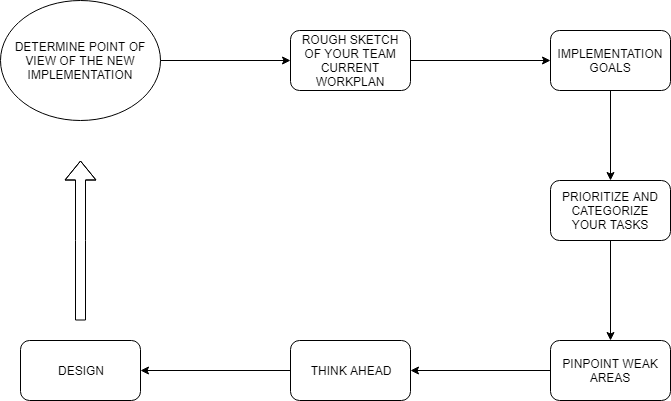

The diagram above was exported from draw.io. Its source (the exported page's mxGraphModel, read from the mxfile embedded in the PNG):
<mxGraphModel dx="1426" dy="810" grid="1" gridSize="10" guides="1" tooltips="1" connect="1" arrows="1" fold="1" page="1" pageScale="1" pageWidth="827" pageHeight="1169" math="0" shadow="0">
  <root>
    <mxCell id="0" />
    <mxCell id="1" parent="0" />
    <mxCell id="kC0m3-PQkgytcCE4rxXd-2" style="edgeStyle=orthogonalEdgeStyle;rounded=0;orthogonalLoop=1;jettySize=auto;html=1;" edge="1" parent="1">
      <mxGeometry relative="1" as="geometry">
        <mxPoint x="390" y="330" as="targetPoint" />
        <mxPoint x="250" y="330" as="sourcePoint" />
      </mxGeometry>
    </mxCell>
    <mxCell id="kC0m3-PQkgytcCE4rxXd-4" value="&lt;span&gt;DETERMINE POINT OF VIEW OF THE NEW IMPLEMENTATION&lt;/span&gt;" style="ellipse;whiteSpace=wrap;html=1;" vertex="1" parent="1">
      <mxGeometry x="100" y="270" width="160" height="120" as="geometry" />
    </mxCell>
    <mxCell id="kC0m3-PQkgytcCE4rxXd-6" style="edgeStyle=orthogonalEdgeStyle;rounded=0;orthogonalLoop=1;jettySize=auto;html=1;" edge="1" parent="1" source="kC0m3-PQkgytcCE4rxXd-5">
      <mxGeometry relative="1" as="geometry">
        <mxPoint x="650" y="330" as="targetPoint" />
      </mxGeometry>
    </mxCell>
    <mxCell id="kC0m3-PQkgytcCE4rxXd-5" value="ROUGH SKETCH OF YOUR TEAM CURRENT WORKPLAN" style="rounded=1;whiteSpace=wrap;html=1;" vertex="1" parent="1">
      <mxGeometry x="390" y="300" width="120" height="60" as="geometry" />
    </mxCell>
    <mxCell id="kC0m3-PQkgytcCE4rxXd-8" style="edgeStyle=orthogonalEdgeStyle;rounded=0;orthogonalLoop=1;jettySize=auto;html=1;" edge="1" parent="1" source="kC0m3-PQkgytcCE4rxXd-7">
      <mxGeometry relative="1" as="geometry">
        <mxPoint x="710" y="450" as="targetPoint" />
      </mxGeometry>
    </mxCell>
    <mxCell id="kC0m3-PQkgytcCE4rxXd-7" value="IMPLEMENTATION GOALS" style="rounded=1;whiteSpace=wrap;html=1;" vertex="1" parent="1">
      <mxGeometry x="650" y="300" width="120" height="60" as="geometry" />
    </mxCell>
    <mxCell id="kC0m3-PQkgytcCE4rxXd-11" style="edgeStyle=orthogonalEdgeStyle;rounded=0;orthogonalLoop=1;jettySize=auto;html=1;" edge="1" parent="1" source="kC0m3-PQkgytcCE4rxXd-9">
      <mxGeometry relative="1" as="geometry">
        <mxPoint x="710" y="610" as="targetPoint" />
      </mxGeometry>
    </mxCell>
    <mxCell id="kC0m3-PQkgytcCE4rxXd-9" value="PRIORITIZE AND CATEGORIZE&lt;br&gt;YOUR TASKS" style="rounded=1;whiteSpace=wrap;html=1;" vertex="1" parent="1">
      <mxGeometry x="650" y="450" width="120" height="60" as="geometry" />
    </mxCell>
    <mxCell id="kC0m3-PQkgytcCE4rxXd-13" style="edgeStyle=orthogonalEdgeStyle;rounded=0;orthogonalLoop=1;jettySize=auto;html=1;entryX=1;entryY=0.5;entryDx=0;entryDy=0;" edge="1" parent="1" source="kC0m3-PQkgytcCE4rxXd-12" target="kC0m3-PQkgytcCE4rxXd-14">
      <mxGeometry relative="1" as="geometry">
        <mxPoint x="540" y="640" as="targetPoint" />
      </mxGeometry>
    </mxCell>
    <mxCell id="kC0m3-PQkgytcCE4rxXd-12" value="PINPOINT WEAK AREAS" style="rounded=1;whiteSpace=wrap;html=1;" vertex="1" parent="1">
      <mxGeometry x="650" y="610" width="120" height="60" as="geometry" />
    </mxCell>
    <mxCell id="kC0m3-PQkgytcCE4rxXd-15" style="edgeStyle=orthogonalEdgeStyle;rounded=0;orthogonalLoop=1;jettySize=auto;html=1;entryX=1;entryY=0.5;entryDx=0;entryDy=0;" edge="1" parent="1" source="kC0m3-PQkgytcCE4rxXd-14" target="kC0m3-PQkgytcCE4rxXd-17">
      <mxGeometry relative="1" as="geometry">
        <mxPoint x="330" y="640" as="targetPoint" />
      </mxGeometry>
    </mxCell>
    <mxCell id="kC0m3-PQkgytcCE4rxXd-14" value="THINK AHEAD" style="rounded=1;whiteSpace=wrap;html=1;" vertex="1" parent="1">
      <mxGeometry x="390" y="610" width="120" height="60" as="geometry" />
    </mxCell>
    <mxCell id="kC0m3-PQkgytcCE4rxXd-17" value="DESIGN" style="rounded=1;whiteSpace=wrap;html=1;" vertex="1" parent="1">
      <mxGeometry x="120" y="610" width="120" height="60" as="geometry" />
    </mxCell>
    <mxCell id="kC0m3-PQkgytcCE4rxXd-18" value="" style="shape=flexArrow;endArrow=classic;html=1;" edge="1" parent="1">
      <mxGeometry width="50" height="50" relative="1" as="geometry">
        <mxPoint x="180" y="590" as="sourcePoint" />
        <mxPoint x="180" y="430" as="targetPoint" />
        <Array as="points">
          <mxPoint x="180" y="510" />
        </Array>
      </mxGeometry>
    </mxCell>
  </root>
</mxGraphModel>